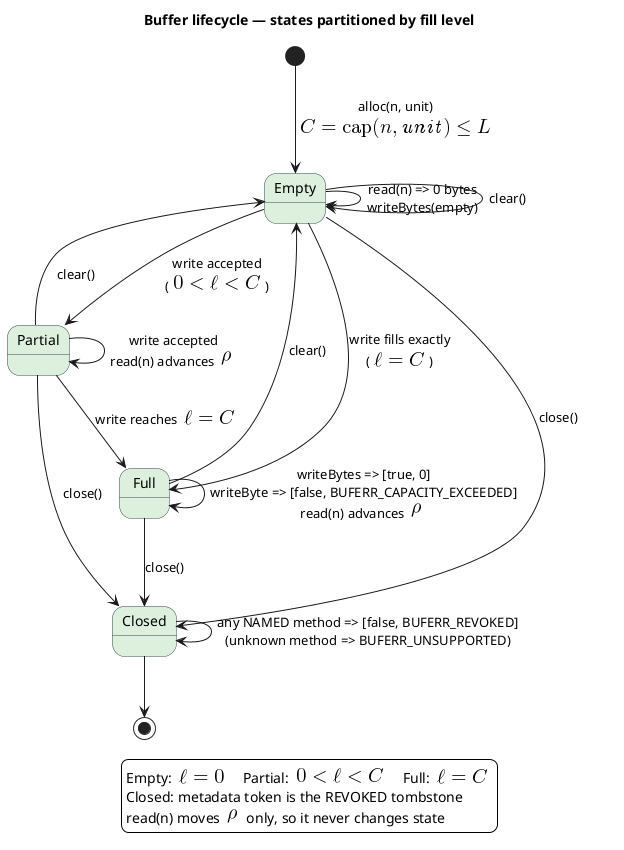

The diagram above was rendered by PlantUML. Its source (embedded in the PNG):
@startuml
title Buffer lifecycle — states partitioned by fill level
skinparam backgroundColor #FFFFFF
skinparam shadowing false
skinparam StateBackgroundColor #DDF0DD
skinparam StateBorderColor #37474F
[*] --> Empty : alloc(n, unit)\n<latex>C = \mathrm{cap}(n,\mathit{unit}) \le L</latex>
Empty --> Partial : write accepted\n(<latex>0 < \ell < C</latex>)
Empty --> Full : write fills exactly\n(<latex>\ell = C</latex>)
Empty --> Empty : read(n) => 0 bytes\nwriteBytes(empty)
Partial --> Partial : write accepted\nread(n) advances <latex>\rho</latex>
Partial --> Full : write reaches <latex>\ell = C</latex>
Full --> Full : writeBytes => [true, 0]\nwriteByte => [false, BUFERR_CAPACITY_EXCEEDED]\nread(n) advances <latex>\rho</latex>
Empty --> Empty : clear()
Partial --> Empty : clear()
Full --> Empty : clear()
Empty --> Closed : close()
Partial --> Closed : close()
Full --> Closed : close()
Closed --> Closed : any NAMED method => [false, BUFERR_REVOKED]\n(unknown method => BUFERR_UNSUPPORTED)
Closed --> [*]
legend bottom
  Empty: <latex>\ell = 0</latex>    Partial: <latex>0 < \ell < C</latex>    Full: <latex>\ell = C</latex>
  Closed: metadata token is the REVOKED tombstone
  read(n) moves <latex>\rho</latex> only, so it never changes state
endlegend
@enduml